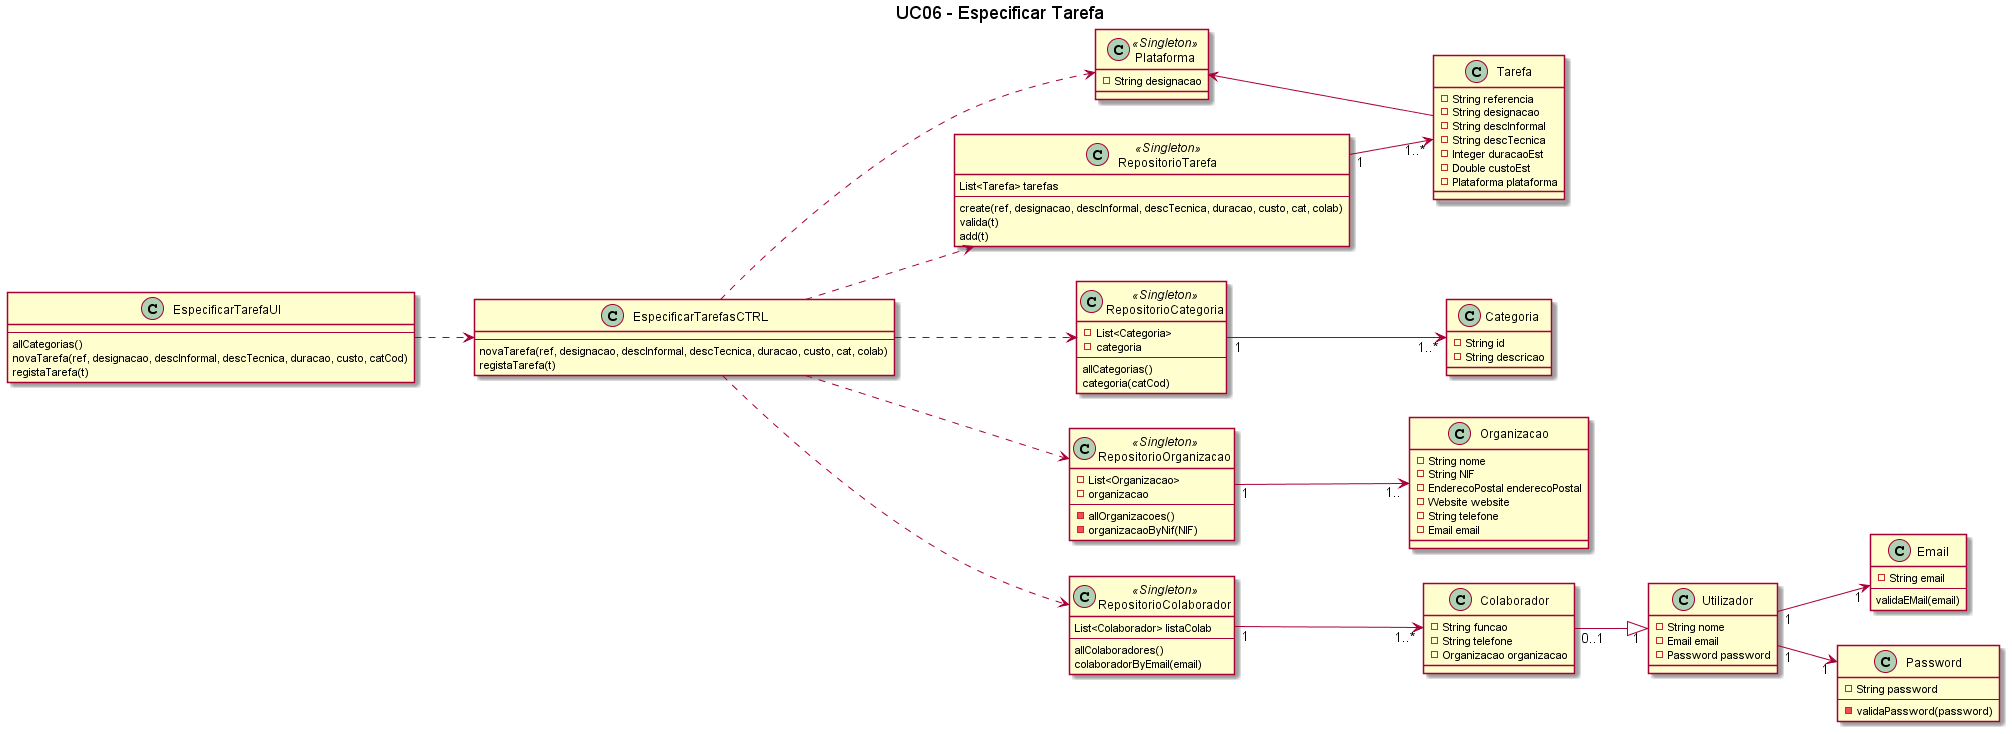

The diagram above was rendered by PlantUML. Its source (embedded in the PNG):
@startuml

title UC06 - Especificar Tarefa
left to right direction

class Plataforma <<Singleton>> {
    -String designacao
}

class EspecificarTarefaUI {
    --
    allCategorias()
    novaTarefa(ref, designacao, descInformal, descTecnica, duracao, custo, catCod)
    registaTarefa(t)
}

class EspecificarTarefasCTRL {
    --
    novaTarefa(ref, designacao, descInformal, descTecnica, duracao, custo, cat, colab)
    registaTarefa(t)
}

class RepositorioTarefa <<Singleton>> {
    List<Tarefa> tarefas
    --
    create(ref, designacao, descInformal, descTecnica, duracao, custo, cat, colab)
    valida(t)
    add(t)
}

class RepositorioCategoria <<Singleton>>{
    -List<Categoria>
    -categoria
    --
    allCategorias()
    categoria(catCod)
}

class RepositorioOrganizacao <<Singleton>> {
    -List<Organizacao>
    -organizacao
    --
    -allOrganizacoes()
    -organizacaoByNif(NIF)
}

class RepositorioColaborador <<Singleton>> {
    List<Colaborador> listaColab
    --
    allColaboradores()
    colaboradorByEmail(email)
}

class Organizacao {
    -String nome
    -String NIF
    -EnderecoPostal enderecoPostal
    -Website website
    -String telefone
    -Email email
}

class Colaborador {
    -String funcao
    -String telefone
    -Organizacao organizacao
}

class Tarefa {
    -String referencia
    -String designacao
    -String descInformal
    -String descTecnica
    -Integer duracaoEst
    -Double custoEst
    -Plataforma plataforma
}

class Utilizador {
    -String nome
    -Email email
    -Password password
}

class Categoria {
    -String id
    -String descricao
}

class Email {
    -String email
    --
    validaEMail(email)
}

class Password {
    -String password
    --
    -validaPassword(password)
}

Colaborador"0..1" --|> "1"Utilizador
EspecificarTarefaUI ..> EspecificarTarefasCTRL
EspecificarTarefasCTRL ..> Plataforma
EspecificarTarefasCTRL ..> RepositorioCategoria
EspecificarTarefasCTRL ..> RepositorioTarefa
EspecificarTarefasCTRL ..> RepositorioOrganizacao
RepositorioOrganizacao"1" --> "1.."Organizacao
EspecificarTarefasCTRL ..> RepositorioColaborador
RepositorioColaborador"1" --> "1..*"Colaborador
RepositorioTarefa"1" --> "1..*"Tarefa
RepositorioCategoria"1" --> "1..*"Categoria
Plataforma <-- Tarefa
Utilizador"1" --> "1"Email
Utilizador"1" --> "1"Password

@enduml